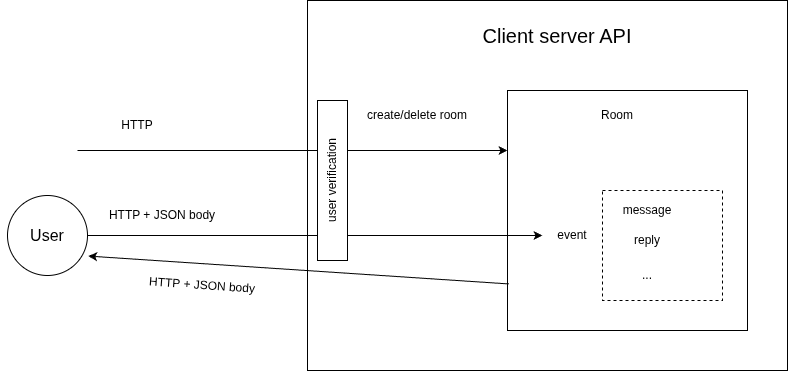

The diagram above was exported from draw.io. Its source (the exported page's mxGraphModel, read from the mxfile embedded in the PNG):
<mxGraphModel dx="1686" dy="742" grid="1" gridSize="10" guides="1" tooltips="1" connect="1" arrows="1" fold="1" page="1" pageScale="1" pageWidth="850" pageHeight="1100" math="0" shadow="0">
  <root>
    <mxCell id="0" />
    <mxCell id="1" parent="0" />
    <mxCell id="AZjkvQ7ndQ9Z3o_3Q9Se-6" parent="1" style="rounded=0;whiteSpace=wrap;html=1;" value="" vertex="1">
      <mxGeometry height="370" width="480" x="160" y="230" as="geometry" />
    </mxCell>
    <mxCell id="hnpONHH70k65yIQn8blU-1" parent="1" style="text;html=1;whiteSpace=wrap;strokeColor=none;fillColor=none;align=center;verticalAlign=middle;rounded=0;" value="&lt;font style=&quot;font-size: 20px;&quot;&gt;Client server API&lt;/font&gt;" vertex="1">
      <mxGeometry height="30" width="160" x="330" y="250" as="geometry" />
    </mxCell>
    <mxCell id="hnpONHH70k65yIQn8blU-2" parent="1" style="rounded=0;whiteSpace=wrap;html=1;" value="" vertex="1">
      <mxGeometry height="240" width="240" x="360" y="320" as="geometry" />
    </mxCell>
    <mxCell id="hnpONHH70k65yIQn8blU-3" parent="1" style="text;html=1;whiteSpace=wrap;strokeColor=none;fillColor=none;align=center;verticalAlign=middle;rounded=0;" value="Room" vertex="1">
      <mxGeometry height="30" width="60" x="440" y="330" as="geometry" />
    </mxCell>
    <mxCell id="hnpONHH70k65yIQn8blU-4" edge="1" parent="1" source="hnpONHH70k65yIQn8blU-14" style="endArrow=classic;html=1;rounded=0;entryX=0;entryY=0.5;entryDx=0;entryDy=0;" target="hnpONHH70k65yIQn8blU-7" value="">
      <mxGeometry height="50" relative="1" width="50" as="geometry">
        <mxPoint x="-80" y="470" as="sourcePoint" />
        <mxPoint x="50" y="560" as="targetPoint" />
      </mxGeometry>
    </mxCell>
    <mxCell id="hnpONHH70k65yIQn8blU-5" parent="1" style="text;html=1;whiteSpace=wrap;strokeColor=none;fillColor=none;align=center;verticalAlign=middle;rounded=0;" value="HTTP + JSON body" vertex="1">
      <mxGeometry height="30" width="130" x="-50" y="430" as="geometry" />
    </mxCell>
    <mxCell id="hnpONHH70k65yIQn8blU-7" parent="1" style="text;html=1;whiteSpace=wrap;strokeColor=none;fillColor=none;align=center;verticalAlign=middle;rounded=0;" value="event" vertex="1">
      <mxGeometry height="30" width="60" x="395" y="450" as="geometry" />
    </mxCell>
    <mxCell id="hnpONHH70k65yIQn8blU-10" edge="1" parent="1" style="endArrow=classic;html=1;rounded=0;entryX=0;entryY=0.25;entryDx=0;entryDy=0;" target="hnpONHH70k65yIQn8blU-2" value="">
      <mxGeometry height="50" relative="1" width="50" as="geometry">
        <mxPoint x="-70" y="380" as="sourcePoint" />
        <mxPoint x="290" y="260" as="targetPoint" />
      </mxGeometry>
    </mxCell>
    <mxCell id="hnpONHH70k65yIQn8blU-11" parent="1" style="text;html=1;whiteSpace=wrap;strokeColor=none;fillColor=none;align=center;verticalAlign=middle;rounded=0;" value="HTTP" vertex="1">
      <mxGeometry height="30" width="60" x="-40" y="340" as="geometry" />
    </mxCell>
    <mxCell id="hnpONHH70k65yIQn8blU-12" parent="1" style="text;html=1;whiteSpace=wrap;strokeColor=none;fillColor=none;align=center;verticalAlign=middle;rounded=0;" value="create/delete room" vertex="1">
      <mxGeometry height="30" width="140" x="200" y="330" as="geometry" />
    </mxCell>
    <mxCell id="hnpONHH70k65yIQn8blU-13" parent="1" style="rounded=0;whiteSpace=wrap;html=1;rotation=-90;" value="user verification" vertex="1">
      <mxGeometry height="30" width="160" x="105" y="395" as="geometry" />
    </mxCell>
    <mxCell id="hnpONHH70k65yIQn8blU-15" edge="1" parent="1" style="endArrow=classic;html=1;rounded=0;entryX=0;entryY=0.5;entryDx=0;entryDy=0;" target="hnpONHH70k65yIQn8blU-14" value="">
      <mxGeometry height="50" relative="1" width="50" as="geometry">
        <mxPoint x="-80" y="470" as="sourcePoint" />
        <mxPoint x="440" y="465" as="targetPoint" />
      </mxGeometry>
    </mxCell>
    <mxCell id="hnpONHH70k65yIQn8blU-14" parent="1" style="ellipse;whiteSpace=wrap;html=1;shapeInside=1;aspect=fixed;" value="&lt;div&gt;&lt;font style=&quot;font-size: 16px;&quot;&gt;&lt;br&gt;&lt;/font&gt;&lt;/div&gt;&lt;div&gt;&lt;font style=&quot;font-size: 16px;&quot;&gt;&lt;br&gt;&lt;/font&gt;&lt;/div&gt;&lt;div&gt;&lt;font style=&quot;font-size: 16px;&quot;&gt;User&lt;/font&gt;&lt;/div&gt;" vertex="1">
      <mxGeometry height="80" width="80" x="-140" y="425" as="geometry" />
    </mxCell>
    <mxCell id="hnpONHH70k65yIQn8blU-16" parent="1" style="rounded=0;whiteSpace=wrap;html=1;dashed=1;" value="" vertex="1">
      <mxGeometry height="110" width="120" x="455" y="420" as="geometry" />
    </mxCell>
    <mxCell id="hnpONHH70k65yIQn8blU-17" parent="1" style="text;html=1;whiteSpace=wrap;strokeColor=none;fillColor=none;align=center;verticalAlign=middle;rounded=0;" value="message" vertex="1">
      <mxGeometry height="30" width="60" x="470" y="425" as="geometry" />
    </mxCell>
    <mxCell id="hnpONHH70k65yIQn8blU-18" parent="1" style="text;html=1;whiteSpace=wrap;strokeColor=none;fillColor=none;align=center;verticalAlign=middle;rounded=0;" value="reply" vertex="1">
      <mxGeometry height="30" width="60" x="470" y="455" as="geometry" />
    </mxCell>
    <mxCell id="hnpONHH70k65yIQn8blU-19" parent="1" style="text;html=1;whiteSpace=wrap;strokeColor=none;fillColor=none;align=center;verticalAlign=middle;rounded=0;" value="..." vertex="1">
      <mxGeometry height="30" width="60" x="470" y="490" as="geometry" />
    </mxCell>
    <mxCell id="hnpONHH70k65yIQn8blU-20" edge="1" parent="1" source="hnpONHH70k65yIQn8blU-2" style="endArrow=classic;html=1;rounded=0;exitX=0.006;exitY=0.806;exitDx=0;exitDy=0;exitPerimeter=0;entryX=1.009;entryY=0.757;entryDx=0;entryDy=0;entryPerimeter=0;" target="hnpONHH70k65yIQn8blU-14" value="">
      <mxGeometry height="50" relative="1" width="50" as="geometry">
        <mxPoint x="540" y="530" as="sourcePoint" />
        <mxPoint y="500" as="targetPoint" />
      </mxGeometry>
    </mxCell>
    <mxCell id="hnpONHH70k65yIQn8blU-22" parent="1" style="text;html=1;whiteSpace=wrap;strokeColor=none;fillColor=none;align=center;verticalAlign=middle;rounded=0;rotation=4;" value="HTTP + JSON body" vertex="1">
      <mxGeometry height="30" width="130" x="-10" y="500" as="geometry" />
    </mxCell>
  </root>
</mxGraphModel>